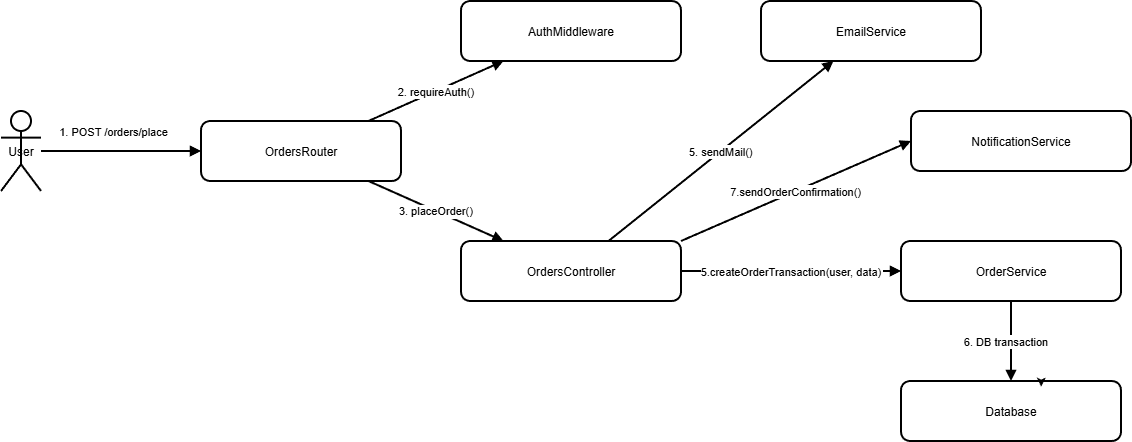

The diagram above was exported from draw.io. Its source (the exported page's mxGraphModel, read from the mxfile embedded in the PNG):
<mxGraphModel dx="2214" dy="849" grid="1" gridSize="10" guides="1" tooltips="1" connect="1" arrows="1" fold="1" page="1" pageScale="1" pageWidth="850" pageHeight="1100" math="0" shadow="0">
  <root>
    <mxCell id="0" />
    <mxCell id="1" parent="0" />
    <mxCell id="user" parent="1" style="shape=umlActor;strokeWidth=2;" value="User" vertex="1">
      <mxGeometry height="80" width="40" x="-40" y="290" as="geometry" />
    </mxCell>
    <mxCell id="router" parent="1" style="rounded=1;strokeWidth=2;" value="OrdersRouter" vertex="1">
      <mxGeometry height="60" width="200" x="160" y="300" as="geometry" />
    </mxCell>
    <mxCell id="auth" parent="1" style="rounded=1;strokeWidth=2;" value="AuthMiddleware" vertex="1">
      <mxGeometry height="60" width="220" x="420" y="180" as="geometry" />
    </mxCell>
    <mxCell id="controller" parent="1" style="rounded=1;strokeWidth=2;" value="OrdersController" vertex="1">
      <mxGeometry height="60" width="220" x="420" y="420" as="geometry" />
    </mxCell>
    <mxCell id="db" parent="1" style="rounded=1;strokeWidth=2;" value="OrderService" vertex="1">
      <mxGeometry height="60" width="220" x="860" y="420" as="geometry" />
    </mxCell>
    <mxCell id="email" parent="1" style="rounded=1;strokeWidth=2;" value="EmailService" vertex="1">
      <mxGeometry height="60" width="220" x="720" y="180" as="geometry" />
    </mxCell>
    <mxCell id="e1" edge="1" parent="1" source="user" style="endArrow=block;strokeWidth=2;" target="router" value="1. POST /orders/place">
      <mxGeometry relative="1" x="-0.0909" y="20" as="geometry">
        <mxPoint as="offset" />
      </mxGeometry>
    </mxCell>
    <mxCell id="e2" edge="1" parent="1" source="router" style="endArrow=block;strokeWidth=2;" target="auth" value="2. requireAuth()">
      <mxGeometry relative="1" as="geometry" />
    </mxCell>
    <mxCell id="e3" edge="1" parent="1" source="router" style="endArrow=block;strokeWidth=2;" target="controller" value="3. placeOrder()">
      <mxGeometry relative="1" as="geometry" />
    </mxCell>
    <mxCell id="e4" edge="1" parent="1" source="controller" style="endArrow=block;strokeWidth=2;" target="db" value="5.createOrderTransaction(user, data)">
      <mxGeometry relative="1" as="geometry">
        <mxPoint as="offset" />
      </mxGeometry>
    </mxCell>
    <mxCell id="e5" edge="1" parent="1" source="controller" style="endArrow=block;strokeWidth=2;" target="email" value="5. sendMail()">
      <mxGeometry relative="1" as="geometry" />
    </mxCell>
    <mxCell id="SdVmMhBriQv2eKfTJoqh-1" parent="1" style="rounded=1;strokeWidth=2;" value="NotificationService" vertex="1">
      <mxGeometry height="60" width="220" x="870" y="290" as="geometry" />
    </mxCell>
    <mxCell id="SdVmMhBriQv2eKfTJoqh-2" parent="1" style="rounded=1;strokeWidth=2;" value="Database" vertex="1">
      <mxGeometry height="60" width="220" x="860" y="560" as="geometry" />
    </mxCell>
    <mxCell id="SdVmMhBriQv2eKfTJoqh-4" edge="1" parent="1" source="db" style="endArrow=block;strokeWidth=2;entryX=0.5;entryY=0;entryDx=0;entryDy=0;exitX=0.5;exitY=1;exitDx=0;exitDy=0;" target="SdVmMhBriQv2eKfTJoqh-2" value="6. DB transaction">
      <mxGeometry relative="1" x="-0.0154" y="-5" as="geometry">
        <mxPoint as="offset" />
        <Array as="points" />
        <mxPoint x="990" y="500" as="sourcePoint" />
        <mxPoint x="1110" y="500" as="targetPoint" />
      </mxGeometry>
    </mxCell>
    <mxCell id="SdVmMhBriQv2eKfTJoqh-8" edge="1" parent="1" source="controller" style="endArrow=block;strokeWidth=2;exitX=1;exitY=0;exitDx=0;exitDy=0;entryX=0;entryY=0.5;entryDx=0;entryDy=0;" target="SdVmMhBriQv2eKfTJoqh-1" value="7.sendOrderConfirmation()">
      <mxGeometry relative="1" as="geometry">
        <mxPoint x="625" y="510" as="sourcePoint" />
        <mxPoint x="850" y="350" as="targetPoint" />
      </mxGeometry>
    </mxCell>
    <mxCell id="SdVmMhBriQv2eKfTJoqh-9" edge="1" parent="1" source="SdVmMhBriQv2eKfTJoqh-2" style="edgeStyle=orthogonalEdgeStyle;rounded=0;orthogonalLoop=1;jettySize=auto;html=1;exitX=0.75;exitY=0;exitDx=0;exitDy=0;entryX=0.635;entryY=0.086;entryDx=0;entryDy=0;entryPerimeter=0;" target="SdVmMhBriQv2eKfTJoqh-2">
      <mxGeometry relative="1" as="geometry" />
    </mxCell>
  </root>
</mxGraphModel>